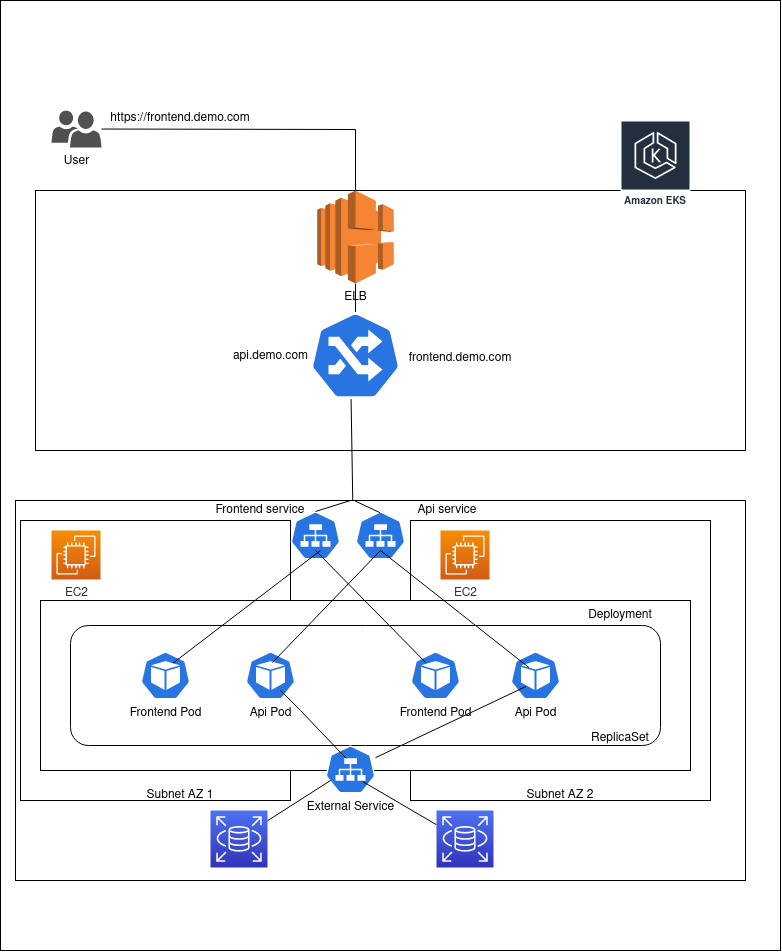

The diagram above was exported from draw.io. Its source (the exported page's mxGraphModel, read from the mxfile embedded in the PNG):
<mxGraphModel dx="1554" dy="684" grid="1" gridSize="10" guides="1" tooltips="1" connect="1" arrows="1" fold="1" page="1" pageScale="1" pageWidth="850" pageHeight="1100" math="0" shadow="0">
  <root>
    <mxCell id="0" />
    <mxCell id="1" parent="0" />
    <mxCell id="MAQmdNJWzpa2JceFwB9A-6" value="" style="rounded=0;whiteSpace=wrap;html=1;" vertex="1" parent="1">
      <mxGeometry x="360" y="310" width="120" height="60" as="geometry" />
    </mxCell>
    <mxCell id="MAQmdNJWzpa2JceFwB9A-7" value="" style="rounded=0;whiteSpace=wrap;html=1;" vertex="1" parent="1">
      <mxGeometry x="50" width="780" height="950" as="geometry" />
    </mxCell>
    <mxCell id="MAQmdNJWzpa2JceFwB9A-8" value="User" style="sketch=0;pointerEvents=1;shadow=0;dashed=0;html=1;strokeColor=none;labelPosition=center;verticalLabelPosition=bottom;verticalAlign=top;align=center;fillColor=#505050;shape=mxgraph.mscae.intune.user_group" vertex="1" parent="1">
      <mxGeometry x="101" y="110" width="50" height="37" as="geometry" />
    </mxCell>
    <mxCell id="MAQmdNJWzpa2JceFwB9A-9" value="" style="rounded=0;whiteSpace=wrap;html=1;" vertex="1" parent="1">
      <mxGeometry x="85" y="190" width="710" height="260" as="geometry" />
    </mxCell>
    <mxCell id="MAQmdNJWzpa2JceFwB9A-11" value="Amazon EKS" style="sketch=0;outlineConnect=0;fontColor=#232F3E;gradientColor=none;strokeColor=#ffffff;fillColor=#232F3E;dashed=0;verticalLabelPosition=middle;verticalAlign=bottom;align=center;html=1;whiteSpace=wrap;fontSize=10;fontStyle=1;spacing=3;shape=mxgraph.aws4.productIcon;prIcon=mxgraph.aws4.eks;" vertex="1" parent="1">
      <mxGeometry x="670" y="120" width="70" height="90" as="geometry" />
    </mxCell>
    <mxCell id="MAQmdNJWzpa2JceFwB9A-12" value="" style="endArrow=none;html=1;rounded=0;entryX=0.5;entryY=0;entryDx=0;entryDy=0;entryPerimeter=0;" edge="1" parent="1" source="MAQmdNJWzpa2JceFwB9A-8" target="MAQmdNJWzpa2JceFwB9A-13">
      <mxGeometry width="50" height="50" relative="1" as="geometry">
        <mxPoint x="400" y="300" as="sourcePoint" />
        <mxPoint x="410" y="40" as="targetPoint" />
        <Array as="points">
          <mxPoint x="405" y="129" />
        </Array>
      </mxGeometry>
    </mxCell>
    <mxCell id="MAQmdNJWzpa2JceFwB9A-16" style="edgeStyle=orthogonalEdgeStyle;rounded=0;orthogonalLoop=1;jettySize=auto;html=1;" edge="1" parent="1" source="MAQmdNJWzpa2JceFwB9A-13">
      <mxGeometry relative="1" as="geometry">
        <mxPoint x="408" y="350" as="targetPoint" />
      </mxGeometry>
    </mxCell>
    <mxCell id="MAQmdNJWzpa2JceFwB9A-13" value="&lt;div&gt;ELB&lt;/div&gt;&lt;div&gt;&lt;br&gt;&lt;/div&gt;" style="outlineConnect=0;dashed=0;verticalLabelPosition=bottom;verticalAlign=top;align=center;html=1;shape=mxgraph.aws3.elastic_load_balancing;fillColor=#F58534;gradientColor=none;" vertex="1" parent="1">
      <mxGeometry x="366.75" y="190" width="76.5" height="93" as="geometry" />
    </mxCell>
    <mxCell id="MAQmdNJWzpa2JceFwB9A-14" value="" style="sketch=0;html=1;dashed=0;whitespace=wrap;fillColor=#2875E2;strokeColor=#ffffff;points=[[0.005,0.63,0],[0.1,0.2,0],[0.9,0.2,0],[0.5,0,0],[0.995,0.63,0],[0.72,0.99,0],[0.5,1,0],[0.28,0.99,0]];verticalLabelPosition=bottom;align=center;verticalAlign=top;shape=mxgraph.kubernetes.icon;prIcon=ing" vertex="1" parent="1">
      <mxGeometry x="360" y="310" width="90" height="90" as="geometry" />
    </mxCell>
    <mxCell id="MAQmdNJWzpa2JceFwB9A-17" value="&lt;div&gt;api.demo.com&lt;/div&gt;&lt;div&gt;&lt;br&gt;&lt;/div&gt;&lt;div&gt;&lt;br&gt;&lt;/div&gt;" style="text;html=1;align=center;verticalAlign=middle;resizable=0;points=[];autosize=1;strokeColor=none;fillColor=none;" vertex="1" parent="1">
      <mxGeometry x="270" y="340" width="100" height="60" as="geometry" />
    </mxCell>
    <mxCell id="MAQmdNJWzpa2JceFwB9A-21" value="&lt;div&gt;frontend.demo.com&lt;/div&gt;&lt;div&gt;&lt;br&gt;&lt;/div&gt;" style="text;html=1;strokeColor=none;fillColor=none;align=center;verticalAlign=middle;whiteSpace=wrap;rounded=0;" vertex="1" parent="1">
      <mxGeometry x="460" y="350" width="100" height="30" as="geometry" />
    </mxCell>
    <mxCell id="MAQmdNJWzpa2JceFwB9A-24" value="&lt;div&gt;https://frontend.demo.com&lt;/div&gt;&lt;div&gt;&lt;br&gt;&lt;/div&gt;" style="text;html=1;strokeColor=none;fillColor=none;align=center;verticalAlign=middle;whiteSpace=wrap;rounded=0;" vertex="1" parent="1">
      <mxGeometry x="160" y="110" width="140" height="30" as="geometry" />
    </mxCell>
    <mxCell id="MAQmdNJWzpa2JceFwB9A-25" value="" style="rounded=0;whiteSpace=wrap;html=1;" vertex="1" parent="1">
      <mxGeometry x="65" y="500" width="730" height="380" as="geometry" />
    </mxCell>
    <mxCell id="MAQmdNJWzpa2JceFwB9A-27" value="" style="sketch=0;points=[[0,0,0],[0.25,0,0],[0.5,0,0],[0.75,0,0],[1,0,0],[0,1,0],[0.25,1,0],[0.5,1,0],[0.75,1,0],[1,1,0],[0,0.25,0],[0,0.5,0],[0,0.75,0],[1,0.25,0],[1,0.5,0],[1,0.75,0]];outlineConnect=0;fontColor=#232F3E;gradientColor=#F78E04;gradientDirection=north;fillColor=#D05C17;strokeColor=#ffffff;dashed=0;verticalLabelPosition=bottom;verticalAlign=top;align=center;html=1;fontSize=12;fontStyle=0;aspect=fixed;shape=mxgraph.aws4.resourceIcon;resIcon=mxgraph.aws4.ec2;" vertex="1" parent="1">
      <mxGeometry x="510" y="550" width="40" height="40" as="geometry" />
    </mxCell>
    <mxCell id="MAQmdNJWzpa2JceFwB9A-28" value="" style="rounded=0;whiteSpace=wrap;html=1;" vertex="1" parent="1">
      <mxGeometry x="70" y="520" width="270" height="280" as="geometry" />
    </mxCell>
    <mxCell id="MAQmdNJWzpa2JceFwB9A-29" value="" style="rounded=0;whiteSpace=wrap;html=1;" vertex="1" parent="1">
      <mxGeometry x="460" y="520" width="300" height="280" as="geometry" />
    </mxCell>
    <mxCell id="MAQmdNJWzpa2JceFwB9A-30" value="&lt;div&gt;EC2&lt;/div&gt;&lt;div&gt;&lt;br&gt;&lt;/div&gt;&lt;div&gt;&lt;br&gt;&lt;/div&gt;" style="sketch=0;points=[[0,0,0],[0.25,0,0],[0.5,0,0],[0.75,0,0],[1,0,0],[0,1,0],[0.25,1,0],[0.5,1,0],[0.75,1,0],[1,1,0],[0,0.25,0],[0,0.5,0],[0,0.75,0],[1,0.25,0],[1,0.5,0],[1,0.75,0]];outlineConnect=0;fontColor=#232F3E;gradientColor=#F78E04;gradientDirection=north;fillColor=#D05C17;strokeColor=#ffffff;dashed=0;verticalLabelPosition=bottom;verticalAlign=top;align=center;html=1;fontSize=12;fontStyle=0;aspect=fixed;shape=mxgraph.aws4.resourceIcon;resIcon=mxgraph.aws4.ec2;" vertex="1" parent="1">
      <mxGeometry x="101" y="530" width="49" height="49" as="geometry" />
    </mxCell>
    <mxCell id="MAQmdNJWzpa2JceFwB9A-31" value="&lt;div&gt;EC2&lt;/div&gt;" style="sketch=0;points=[[0,0,0],[0.25,0,0],[0.5,0,0],[0.75,0,0],[1,0,0],[0,1,0],[0.25,1,0],[0.5,1,0],[0.75,1,0],[1,1,0],[0,0.25,0],[0,0.5,0],[0,0.75,0],[1,0.25,0],[1,0.5,0],[1,0.75,0]];outlineConnect=0;fontColor=#232F3E;gradientColor=#F78E04;gradientDirection=north;fillColor=#D05C17;strokeColor=#ffffff;dashed=0;verticalLabelPosition=bottom;verticalAlign=top;align=center;html=1;fontSize=12;fontStyle=0;aspect=fixed;shape=mxgraph.aws4.resourceIcon;resIcon=mxgraph.aws4.ec2;" vertex="1" parent="1">
      <mxGeometry x="490" y="530" width="49" height="49" as="geometry" />
    </mxCell>
    <mxCell id="MAQmdNJWzpa2JceFwB9A-32" value="" style="rounded=0;whiteSpace=wrap;html=1;" vertex="1" parent="1">
      <mxGeometry x="90" y="600" width="650" height="170" as="geometry" />
    </mxCell>
    <mxCell id="MAQmdNJWzpa2JceFwB9A-33" value="Subnet AZ 1" style="text;html=1;strokeColor=none;fillColor=none;align=center;verticalAlign=middle;whiteSpace=wrap;rounded=0;" vertex="1" parent="1">
      <mxGeometry x="190" y="780" width="80" height="30" as="geometry" />
    </mxCell>
    <mxCell id="MAQmdNJWzpa2JceFwB9A-34" value="Subnet AZ 2" style="text;html=1;strokeColor=none;fillColor=none;align=center;verticalAlign=middle;whiteSpace=wrap;rounded=0;" vertex="1" parent="1">
      <mxGeometry x="570" y="780" width="80" height="30" as="geometry" />
    </mxCell>
    <mxCell id="MAQmdNJWzpa2JceFwB9A-35" value="" style="sketch=0;html=1;dashed=0;whitespace=wrap;fillColor=#2875E2;strokeColor=#ffffff;points=[[0.005,0.63,0],[0.1,0.2,0],[0.9,0.2,0],[0.5,0,0],[0.995,0.63,0],[0.72,0.99,0],[0.5,1,0],[0.28,0.99,0]];verticalLabelPosition=bottom;align=center;verticalAlign=top;shape=mxgraph.kubernetes.icon;prIcon=svc" vertex="1" parent="1">
      <mxGeometry x="340" y="511" width="50" height="48" as="geometry" />
    </mxCell>
    <mxCell id="MAQmdNJWzpa2JceFwB9A-36" value="" style="sketch=0;html=1;dashed=0;whitespace=wrap;fillColor=#2875E2;strokeColor=#ffffff;points=[[0.005,0.63,0],[0.1,0.2,0],[0.9,0.2,0],[0.5,0,0],[0.995,0.63,0],[0.72,0.99,0],[0.5,1,0],[0.28,0.99,0]];verticalLabelPosition=bottom;align=center;verticalAlign=top;shape=mxgraph.kubernetes.icon;prIcon=svc" vertex="1" parent="1">
      <mxGeometry x="405" y="511" width="50" height="48" as="geometry" />
    </mxCell>
    <mxCell id="MAQmdNJWzpa2JceFwB9A-37" value="" style="endArrow=none;html=1;rounded=0;entryX=0.451;entryY=0.985;entryDx=0;entryDy=0;entryPerimeter=0;exitX=0.462;exitY=-0.001;exitDx=0;exitDy=0;exitPerimeter=0;" edge="1" parent="1" source="MAQmdNJWzpa2JceFwB9A-25" target="MAQmdNJWzpa2JceFwB9A-14">
      <mxGeometry width="50" height="50" relative="1" as="geometry">
        <mxPoint x="540" y="640" as="sourcePoint" />
        <mxPoint x="590" y="590" as="targetPoint" />
      </mxGeometry>
    </mxCell>
    <mxCell id="MAQmdNJWzpa2JceFwB9A-38" value="" style="endArrow=none;html=1;rounded=0;exitX=0.5;exitY=0;exitDx=0;exitDy=0;exitPerimeter=0;" edge="1" parent="1" source="MAQmdNJWzpa2JceFwB9A-35">
      <mxGeometry width="50" height="50" relative="1" as="geometry">
        <mxPoint x="370" y="530" as="sourcePoint" />
        <mxPoint x="400" y="500" as="targetPoint" />
      </mxGeometry>
    </mxCell>
    <mxCell id="MAQmdNJWzpa2JceFwB9A-39" value="" style="endArrow=none;html=1;rounded=0;exitX=0.489;exitY=0.025;exitDx=0;exitDy=0;exitPerimeter=0;entryX=0.465;entryY=0.001;entryDx=0;entryDy=0;entryPerimeter=0;" edge="1" parent="1" source="MAQmdNJWzpa2JceFwB9A-36" target="MAQmdNJWzpa2JceFwB9A-25">
      <mxGeometry width="50" height="50" relative="1" as="geometry">
        <mxPoint x="375" y="521" as="sourcePoint" />
        <mxPoint x="400" y="500" as="targetPoint" />
      </mxGeometry>
    </mxCell>
    <mxCell id="MAQmdNJWzpa2JceFwB9A-40" value="&lt;div&gt;Frontend service&lt;/div&gt;" style="text;html=1;strokeColor=none;fillColor=none;align=center;verticalAlign=middle;whiteSpace=wrap;rounded=0;" vertex="1" parent="1">
      <mxGeometry x="260" y="500" width="100" height="20" as="geometry" />
    </mxCell>
    <mxCell id="MAQmdNJWzpa2JceFwB9A-41" value="&lt;div&gt;Api service&lt;/div&gt;" style="text;html=1;strokeColor=none;fillColor=none;align=center;verticalAlign=middle;whiteSpace=wrap;rounded=0;" vertex="1" parent="1">
      <mxGeometry x="446.5" y="500" width="100" height="20" as="geometry" />
    </mxCell>
    <mxCell id="MAQmdNJWzpa2JceFwB9A-43" value="" style="rounded=1;whiteSpace=wrap;html=1;" vertex="1" parent="1">
      <mxGeometry x="120" y="625" width="590" height="120" as="geometry" />
    </mxCell>
    <mxCell id="MAQmdNJWzpa2JceFwB9A-44" value="&lt;div&gt;Deployment&lt;/div&gt;" style="text;html=1;strokeColor=none;fillColor=none;align=center;verticalAlign=middle;whiteSpace=wrap;rounded=0;" vertex="1" parent="1">
      <mxGeometry x="640" y="600" width="60" height="30" as="geometry" />
    </mxCell>
    <mxCell id="MAQmdNJWzpa2JceFwB9A-45" value="&lt;div&gt;ReplicaSet&lt;/div&gt;&lt;div&gt;&lt;br&gt;&lt;/div&gt;" style="text;html=1;strokeColor=none;fillColor=none;align=center;verticalAlign=middle;whiteSpace=wrap;rounded=0;" vertex="1" parent="1">
      <mxGeometry x="640" y="730" width="60" height="30" as="geometry" />
    </mxCell>
    <mxCell id="MAQmdNJWzpa2JceFwB9A-46" value="&lt;div&gt;Frontend Pod&lt;/div&gt;&lt;div&gt;&lt;br&gt;&lt;/div&gt;" style="sketch=0;html=1;dashed=0;whitespace=wrap;fillColor=#2875E2;strokeColor=#ffffff;points=[[0.005,0.63,0],[0.1,0.2,0],[0.9,0.2,0],[0.5,0,0],[0.995,0.63,0],[0.72,0.99,0],[0.5,1,0],[0.28,0.99,0]];verticalLabelPosition=bottom;align=center;verticalAlign=top;shape=mxgraph.kubernetes.icon;prIcon=pod" vertex="1" parent="1">
      <mxGeometry x="190" y="651" width="50" height="48" as="geometry" />
    </mxCell>
    <mxCell id="MAQmdNJWzpa2JceFwB9A-47" value="&lt;div&gt;Api Pod&lt;/div&gt;&lt;div&gt;&lt;br&gt;&lt;/div&gt;" style="sketch=0;html=1;dashed=0;whitespace=wrap;fillColor=#2875E2;strokeColor=#ffffff;points=[[0.005,0.63,0],[0.1,0.2,0],[0.9,0.2,0],[0.5,0,0],[0.995,0.63,0],[0.72,0.99,0],[0.5,1,0],[0.28,0.99,0]];verticalLabelPosition=bottom;align=center;verticalAlign=top;shape=mxgraph.kubernetes.icon;prIcon=pod" vertex="1" parent="1">
      <mxGeometry x="295" y="651" width="50" height="48" as="geometry" />
    </mxCell>
    <mxCell id="MAQmdNJWzpa2JceFwB9A-49" value="&lt;div&gt;Api Pod&lt;/div&gt;&lt;div&gt;&lt;br&gt;&lt;br&gt;&lt;/div&gt;" style="sketch=0;html=1;dashed=0;whitespace=wrap;fillColor=#2875E2;strokeColor=#ffffff;points=[[0.005,0.63,0],[0.1,0.2,0],[0.9,0.2,0],[0.5,0,0],[0.995,0.63,0],[0.72,0.99,0],[0.5,1,0],[0.28,0.99,0]];verticalLabelPosition=bottom;align=center;verticalAlign=top;shape=mxgraph.kubernetes.icon;prIcon=pod" vertex="1" parent="1">
      <mxGeometry x="560" y="651" width="50" height="48" as="geometry" />
    </mxCell>
    <mxCell id="MAQmdNJWzpa2JceFwB9A-50" value="&lt;div&gt;Frontend Pod&lt;/div&gt;&lt;div&gt;&lt;br&gt;&lt;br&gt;&lt;/div&gt;" style="sketch=0;html=1;dashed=0;whitespace=wrap;fillColor=#2875E2;strokeColor=#ffffff;points=[[0.005,0.63,0],[0.1,0.2,0],[0.9,0.2,0],[0.5,0,0],[0.995,0.63,0],[0.72,0.99,0],[0.5,1,0],[0.28,0.99,0]];verticalLabelPosition=bottom;align=center;verticalAlign=top;shape=mxgraph.kubernetes.icon;prIcon=pod" vertex="1" parent="1">
      <mxGeometry x="460" y="651" width="50" height="48" as="geometry" />
    </mxCell>
    <mxCell id="MAQmdNJWzpa2JceFwB9A-51" value="" style="endArrow=none;html=1;rounded=0;exitX=0.54;exitY=0.229;exitDx=0;exitDy=0;exitPerimeter=0;" edge="1" parent="1" source="MAQmdNJWzpa2JceFwB9A-47">
      <mxGeometry width="50" height="50" relative="1" as="geometry">
        <mxPoint x="380" y="600" as="sourcePoint" />
        <mxPoint x="430" y="550" as="targetPoint" />
      </mxGeometry>
    </mxCell>
    <mxCell id="MAQmdNJWzpa2JceFwB9A-52" value="" style="endArrow=none;html=1;rounded=0;exitX=0.371;exitY=0.336;exitDx=0;exitDy=0;exitPerimeter=0;" edge="1" parent="1" source="MAQmdNJWzpa2JceFwB9A-49">
      <mxGeometry width="50" height="50" relative="1" as="geometry">
        <mxPoint x="332" y="672" as="sourcePoint" />
        <mxPoint x="430" y="550" as="targetPoint" />
      </mxGeometry>
    </mxCell>
    <mxCell id="MAQmdNJWzpa2JceFwB9A-53" value="" style="endArrow=none;html=1;rounded=0;exitX=0.651;exitY=0.241;exitDx=0;exitDy=0;exitPerimeter=0;" edge="1" parent="1" source="MAQmdNJWzpa2JceFwB9A-46">
      <mxGeometry width="50" height="50" relative="1" as="geometry">
        <mxPoint x="320" y="600" as="sourcePoint" />
        <mxPoint x="370" y="550" as="targetPoint" />
      </mxGeometry>
    </mxCell>
    <mxCell id="MAQmdNJWzpa2JceFwB9A-54" value="" style="endArrow=none;html=1;rounded=0;exitX=0.303;exitY=0.229;exitDx=0;exitDy=0;exitPerimeter=0;" edge="1" parent="1" source="MAQmdNJWzpa2JceFwB9A-50">
      <mxGeometry width="50" height="50" relative="1" as="geometry">
        <mxPoint x="233" y="673" as="sourcePoint" />
        <mxPoint x="365" y="550" as="targetPoint" />
      </mxGeometry>
    </mxCell>
    <mxCell id="MAQmdNJWzpa2JceFwB9A-55" value="&lt;div&gt;External Service&lt;/div&gt;&lt;div&gt;&lt;br&gt;&lt;/div&gt;&lt;div&gt;&lt;br&gt;&lt;/div&gt;" style="sketch=0;html=1;dashed=0;whitespace=wrap;fillColor=#2875E2;strokeColor=#ffffff;points=[[0.005,0.63,0],[0.1,0.2,0],[0.9,0.2,0],[0.5,0,0],[0.995,0.63,0],[0.72,0.99,0],[0.5,1,0],[0.28,0.99,0]];verticalLabelPosition=bottom;align=center;verticalAlign=top;shape=mxgraph.kubernetes.icon;prIcon=svc" vertex="1" parent="1">
      <mxGeometry x="375" y="745" width="50" height="48" as="geometry" />
    </mxCell>
    <mxCell id="MAQmdNJWzpa2JceFwB9A-56" value="" style="sketch=0;points=[[0,0,0],[0.25,0,0],[0.5,0,0],[0.75,0,0],[1,0,0],[0,1,0],[0.25,1,0],[0.5,1,0],[0.75,1,0],[1,1,0],[0,0.25,0],[0,0.5,0],[0,0.75,0],[1,0.25,0],[1,0.5,0],[1,0.75,0]];outlineConnect=0;fontColor=#232F3E;gradientColor=#4D72F3;gradientDirection=north;fillColor=#3334B9;strokeColor=#ffffff;dashed=0;verticalLabelPosition=bottom;verticalAlign=top;align=center;html=1;fontSize=12;fontStyle=0;aspect=fixed;shape=mxgraph.aws4.resourceIcon;resIcon=mxgraph.aws4.rds;" vertex="1" parent="1">
      <mxGeometry x="260" y="810" width="57" height="57" as="geometry" />
    </mxCell>
    <mxCell id="MAQmdNJWzpa2JceFwB9A-57" value="" style="sketch=0;points=[[0,0,0],[0.25,0,0],[0.5,0,0],[0.75,0,0],[1,0,0],[0,1,0],[0.25,1,0],[0.5,1,0],[0.75,1,0],[1,1,0],[0,0.25,0],[0,0.5,0],[0,0.75,0],[1,0.25,0],[1,0.5,0],[1,0.75,0]];outlineConnect=0;fontColor=#232F3E;gradientColor=#4D72F3;gradientDirection=north;fillColor=#3334B9;strokeColor=#ffffff;dashed=0;verticalLabelPosition=bottom;verticalAlign=top;align=center;html=1;fontSize=12;fontStyle=0;aspect=fixed;shape=mxgraph.aws4.resourceIcon;resIcon=mxgraph.aws4.rds;" vertex="1" parent="1">
      <mxGeometry x="486" y="810" width="57" height="57" as="geometry" />
    </mxCell>
    <mxCell id="MAQmdNJWzpa2JceFwB9A-58" value="" style="endArrow=none;html=1;rounded=0;" edge="1" parent="1" source="MAQmdNJWzpa2JceFwB9A-56">
      <mxGeometry width="50" height="50" relative="1" as="geometry">
        <mxPoint x="330" y="830" as="sourcePoint" />
        <mxPoint x="380" y="780" as="targetPoint" />
      </mxGeometry>
    </mxCell>
    <mxCell id="MAQmdNJWzpa2JceFwB9A-59" value="" style="endArrow=none;html=1;rounded=0;entryX=0.743;entryY=0.75;entryDx=0;entryDy=0;entryPerimeter=0;exitX=0;exitY=0.25;exitDx=0;exitDy=0;exitPerimeter=0;" edge="1" parent="1" source="MAQmdNJWzpa2JceFwB9A-57" target="MAQmdNJWzpa2JceFwB9A-55">
      <mxGeometry width="50" height="50" relative="1" as="geometry">
        <mxPoint x="327" y="830" as="sourcePoint" />
        <mxPoint x="390" y="790" as="targetPoint" />
      </mxGeometry>
    </mxCell>
    <mxCell id="MAQmdNJWzpa2JceFwB9A-60" value="" style="endArrow=none;html=1;rounded=0;exitX=0.41;exitY=0.264;exitDx=0;exitDy=0;exitPerimeter=0;" edge="1" parent="1" source="MAQmdNJWzpa2JceFwB9A-55">
      <mxGeometry width="50" height="50" relative="1" as="geometry">
        <mxPoint x="360" y="730" as="sourcePoint" />
        <mxPoint x="330" y="690" as="targetPoint" />
        <Array as="points">
          <mxPoint x="350" y="710" />
        </Array>
      </mxGeometry>
    </mxCell>
    <mxCell id="MAQmdNJWzpa2JceFwB9A-61" value="" style="endArrow=none;html=1;rounded=0;entryX=0.31;entryY=0.729;entryDx=0;entryDy=0;entryPerimeter=0;" edge="1" parent="1" source="MAQmdNJWzpa2JceFwB9A-55" target="MAQmdNJWzpa2JceFwB9A-49">
      <mxGeometry width="50" height="50" relative="1" as="geometry">
        <mxPoint x="500" y="760" as="sourcePoint" />
        <mxPoint x="550" y="710" as="targetPoint" />
      </mxGeometry>
    </mxCell>
  </root>
</mxGraphModel>